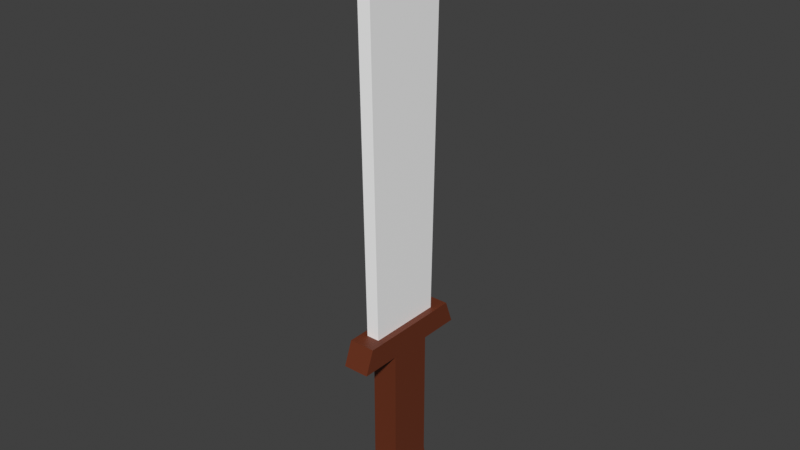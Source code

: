 # Source: Sword.blend  (saved by Blender 3.0.40; exported with 4.5.12 LTS)
import bpy
from mathutils import Matrix  # noqa: F401  (used for matrix-valued properties, if any)

bpy.ops.wm.read_factory_settings(use_empty=True)
scene = bpy.context.scene
scene.name = 'Scene'

# ---- collections
col_collection = bpy.data.collections.new('Collection'); scene.collection.children.link(col_collection)

# ---- materials (node trees are filled in below, after node groups)
mat_sword_mat1 = bpy.data.materials.new('Sword_Mat1')
mat_sword_mat1.use_transparent_shadow = False
mat_sword_mat2 = bpy.data.materials.new('Sword_Mat2')
mat_sword_mat2.use_transparent_shadow = False

# ---- material node trees
mat_sword_mat1.use_nodes = True; mat_sword_mat1.node_tree.nodes.clear()
_N = mat_sword_mat1.node_tree.nodes; _L = mat_sword_mat1.node_tree.links
n0 = _N.new('ShaderNodeBsdfPrincipled'); n0.name = 'Principled BSDF'; n0.location = (10, 300)
n0.distribution = 'GGX'
n0.subsurface_method = 'RANDOM_WALK_SKIN'
n0.inputs[0].default_value = (1.0, 1.0, 1.0, 1.0)
n0.inputs[3].default_value = 1.45
n0.inputs[27].default_value = (0.0, 0.0, 0.0, 1.0)
n0.inputs[28].default_value = 1.0
n1 = _N.new('ShaderNodeOutputMaterial'); n1.name = 'Material Output'; n1.location = (300, 300)
_L.new(n0.outputs[0], n1.inputs[0])
n1.is_active_output = True
mat_sword_mat2.use_nodes = True; mat_sword_mat2.node_tree.nodes.clear()
_N = mat_sword_mat2.node_tree.nodes; _L = mat_sword_mat2.node_tree.links
n0 = _N.new('ShaderNodeBsdfPrincipled'); n0.name = 'Principled BSDF'; n0.location = (10, 300)
n0.distribution = 'GGX'
n0.subsurface_method = 'RANDOM_WALK_SKIN'
n0.inputs[0].default_value = (0.1473, 0.03004, 0.00963, 1.0)
n0.inputs[3].default_value = 1.45
n0.inputs[27].default_value = (0.0, 0.0, 0.0, 1.0)
n0.inputs[28].default_value = 1.0
n1 = _N.new('ShaderNodeOutputMaterial'); n1.name = 'Material Output'; n1.location = (300, 300)
_L.new(n0.outputs[0], n1.inputs[0])
n1.is_active_output = True

# ---- world
world_world = bpy.data.worlds.new('World'); scene.world = world_world
world_world.use_nodes = True; world_world.node_tree.nodes.clear()
_N = world_world.node_tree.nodes; _L = world_world.node_tree.links
n0 = _N.new('ShaderNodeOutputWorld'); n0.name = 'World Output'; n0.location = (300, 300)
n1 = _N.new('ShaderNodeBackground'); n1.name = 'Background'; n1.location = (10, 300)
n1.inputs[0].default_value = (0.05088, 0.05088, 0.05088, 1.0)
_L.new(n1.outputs[0], n0.inputs[0])
n0.is_active_output = True
world_world.color = (0.05088, 0.05088, 0.05088)
world_world.use_sun_shadow = False
world_world.sun_shadow_jitter_overblur = 0.0

# ---- meshes
me_cube_001 = bpy.data.meshes.new('Cube.001')
me_cube_001.from_pydata([(-0.05629, -0.3665, 0.1188), (-0.05629, -0.4681, 0.06619), (-0.05629, -0.3665, -0.1181), (-0.05629, -0.4681, -0.06554), (-0.05629, -0.2791, 0.09477), (-0.05629, -0.2791, -0.09412), (-0.05629, 0.2304, 0.09477), (-0.05629, 0.2304, -0.09412), (-0.05629, 0.2831, 0.09477), (-0.05629, 0.2831, -0.09412), (-0.05629, 0.2831, 0.2678), (-0.05629, 0.2831, -0.2701), (-0.05629, 0.3841, 0.2295), (-0.05629, 0.3841, -0.2318), (-0.02814, 0.3841, 0.1646), (-0.02814, 0.3841, -0.164), (-0.02814, 1.834, 0.1912), (-0.02814, 1.834, -0.1905), (0.05629, -0.3665, 0.1188), (0.05629, -0.4681, 0.06619), (0.05629, -0.3665, -0.1181), (0.05629, -0.4681, -0.06554), (2.499e-08, -0.3665, 0.1188), (2.546e-08, -0.4681, 0.06619), (7.105e-09, -0.3665, -0.1181), (1.551e-08, -0.4681, -0.06554), (0.05629, -0.2791, 0.09477), (0.05629, -0.2791, -0.09412), (1.936e-08, -0.2791, 0.09477), (5.095e-09, -0.2791, -0.09412), (0.05629, 0.2304, 0.09477), (0.05629, 0.2304, -0.09412), (-2.916e-09, 0.2304, 0.09477), (-1.718e-08, 0.2304, -0.09412), (0.05629, 0.2831, 0.09477), (0.05629, 0.2831, -0.09412), (-5.222e-09, 0.2831, 0.09477), (-1.948e-08, 0.2831, -0.09412), (0.05629, 0.2831, 0.2678), (0.05629, 0.2831, -0.2701), (7.842e-09, 0.2831, 0.2678), (-3.277e-08, 0.2831, -0.2701), (0.05629, 0.3841, 0.2295), (0.05629, 0.3841, -0.2318), (5.339e-10, 0.3841, 0.2295), (-3.429e-08, 0.3841, -0.2318), (0.02814, 0.3841, 0.1646), (0.02814, 0.3841, -0.164), (-4.364e-09, 0.3841, 0.1646), (-2.917e-08, 0.3841, -0.164), (0.02814, 1.834, 0.1912), (0.02814, 1.834, -0.1905), (-6.575e-08, 1.834, 0.1912), (-9.456e-08, 1.834, -0.1905), (-9.192e-08, 2.103, 0.0003247)], [], [(24, 25, 3, 2), (2, 3, 1, 0), (2, 0, 4, 5), (25, 23, 1, 3), (0, 1, 23, 22), (0, 22, 28, 4), (24, 2, 5, 29), (7, 6, 8, 9), (5, 4, 6, 7), (29, 5, 7, 33), (33, 7, 9, 37), (6, 32, 36, 8), (41, 11, 13, 45), (9, 8, 10, 11), (37, 9, 11, 41), (8, 36, 40, 10), (45, 13, 15, 49), (10, 40, 44, 12), (11, 10, 12, 13), (12, 44, 48, 14), (13, 12, 14, 15), (53, 17, 54), (15, 14, 16, 17), (49, 15, 17, 53), (14, 48, 52, 16), (16, 52, 54), (17, 16, 54), (4, 28, 32, 6), (24, 20, 21, 25), (20, 18, 19, 21), (20, 27, 26, 18), (25, 21, 19, 23), (18, 22, 23, 19), (18, 26, 28, 22), (22, 28, 29, 24), (24, 29, 27, 20), (31, 35, 34, 30), (28, 32, 33, 29), (27, 31, 30, 26), (29, 33, 31, 27), (36, 40, 41, 37), (33, 37, 35, 31), (30, 34, 36, 32), (32, 36, 37, 33), (41, 45, 43, 39), (35, 39, 38, 34), (37, 41, 39, 35), (34, 38, 40, 36), (45, 49, 47, 43), (38, 42, 44, 40), (40, 44, 45, 41), (39, 43, 42, 38), (48, 52, 53, 49), (42, 46, 48, 44), (44, 48, 49, 45), (43, 47, 46, 42), (53, 54, 51), (47, 51, 50, 46), (49, 53, 51, 47), (46, 50, 52, 48), (50, 54, 52), (51, 54, 50), (26, 30, 32, 28)])
me_cube_001.polygons.foreach_set('material_index', [1, 1, 1, 1, 1, 1, 1, 1, 1, 1, 1, 1, 1, 1, 1, 1, 1, 1, 1, 1, 1, 0, 0, 0, 0, 0, 0, 1, 1, 1, 1, 1, 1, 1, 1, 1, 1, 1, 1, 1, 1, 1, 1, 1, 1, 1, 1, 1, 1, 1, 1, 1, 0, 1, 1, 1, 0, 0, 0, 0, 0, 0, 1])
_uv = me_cube_001.uv_layers.new(name='UVMap')
_uv.uv.foreach_set('vector', [0.375, 0.625, 0.625, 0.625, 0.625, 0.75, 0.375, 0.75, 0.375, 0.75, 0.625, 0.75, 0.625, 1.0, 0.375, 1.0, 0.375, 0.75, 0.375, 1.0, 0.375, 1.0, 0.375, 0.75, 0.625, 0.625, 0.875, 0.625, 0.875, 0.75, 0.625, 0.75, 0.375, 0.0, 0.625, 0.0, 0.625, 0.125, 0.375, 0.125, 0.375, 0.0, 0.375, 0.125, 0.375, 0.125, 0.375, 0.0, 0.375, 0.625, 0.375, 0.75, 0.375, 0.75, 0.375, 0.625, 0.375, 0.75, 0.375, 1.0, 0.375, 1.0, 0.375, 0.75, 0.375, 0.75, 0.375, 1.0, 0.375, 1.0, 0.375, 0.75, 0.375, 0.625, 0.375, 0.75, 0.375, 0.75, 0.375, 0.625, 0.375, 0.625, 0.375, 0.75, 0.375, 0.75, 0.375, 0.625, 0.375, 0.0, 0.375, 0.125, 0.375, 0.125, 0.375, 0.0, 0.375, 0.625, 0.375, 0.75, 0.375, 0.75, 0.375, 0.625, 0.375, 0.75, 0.375, 1.0, 0.375, 1.0, 0.375, 0.75, 0.375, 0.625, 0.375, 0.75, 0.375, 0.75, 0.375, 0.625, 0.375, 0.0, 0.375, 0.125, 0.375, 0.125, 0.375, 0.0, 0.375, 0.625, 0.375, 0.75, 0.375, 0.75, 0.375, 0.625, 0.375, 0.0, 0.375, 0.125, 0.375, 0.125, 0.375, 0.0, 0.375, 0.75, 0.375, 1.0, 0.375, 1.0, 0.375, 0.75, 0.375, 0.0, 0.375, 0.125, 0.375, 0.125, 0.375, 0.0, 0.375, 0.75, 0.375, 1.0, 0.375, 1.0, 0.375, 0.75, 0.375, 0.625, 0.375, 0.75, 0.375, 0.625, 0.375, 0.75, 0.375, 1.0, 0.375, 1.0, 0.375, 0.75, 0.375, 0.625, 0.375, 0.75, 0.375, 0.75, 0.375, 0.625, 0.375, 0.0, 0.375, 0.125, 0.375, 0.125, 0.375, 0.0, 0.375, 0.0, 0.375, 0.125, 0.375, 0.0, 0.375, 0.75, 0.375, 1.0, 0.375, 0.75, 0.375, 0.0, 0.375, 0.125, 0.375, 0.125, 0.375, 0.0, 0.375, 0.625, 0.375, 0.75, 0.625, 0.75, 0.625, 0.625, 0.375, 0.75, 0.375, 1.0, 0.625, 1.0, 0.625, 0.75, 0.375, 0.75, 0.375, 0.75, 0.375, 1.0, 0.375, 1.0, 0.625, 0.625, 0.625, 0.75, 0.875, 0.75, 0.875, 0.625, 0.375, 0.0, 0.375, 0.125, 0.625, 0.125, 0.625, 0.0, 0.375, 0.0, 0.375, 0.0, 0.375, 0.125, 0.375, 0.125, 0.0, 0.0, 0.0, 0.0, 0.0, 0.0, 0.0, 0.0, 0.375, 0.625, 0.375, 0.625, 0.375, 0.75, 0.375, 0.75, 0.375, 0.75, 0.375, 0.75, 0.375, 1.0, 0.375, 1.0, 0.0, 0.0, 0.0, 0.0, 0.0, 0.0, 0.0, 0.0, 0.375, 0.75, 0.375, 0.75, 0.375, 1.0, 0.375, 1.0, 0.375, 0.625, 0.375, 0.625, 0.375, 0.75, 0.375, 0.75, 0.0, 0.0, 0.0, 0.0, 0.0, 0.0, 0.0, 0.0, 0.375, 0.625, 0.375, 0.625, 0.375, 0.75, 0.375, 0.75, 0.375, 0.0, 0.375, 0.0, 0.375, 0.125, 0.375, 0.125, 0.0, 0.0, 0.0, 0.0, 0.0, 0.0, 0.0, 0.0, 0.375, 0.625, 0.375, 0.625, 0.375, 0.75, 0.375, 0.75, 0.375, 0.75, 0.375, 0.75, 0.375, 1.0, 0.375, 1.0, 0.375, 0.625, 0.375, 0.625, 0.375, 0.75, 0.375, 0.75, 0.375, 0.0, 0.375, 0.0, 0.375, 0.125, 0.375, 0.125, 0.375, 0.625, 0.375, 0.625, 0.375, 0.75, 0.375, 0.75, 0.375, 0.0, 0.375, 0.0, 0.375, 0.125, 0.375, 0.125, 0.0, 0.0, 0.0, 0.0, 0.0, 0.0, 0.0, 0.0, 0.375, 0.75, 0.375, 0.75, 0.375, 1.0, 0.375, 1.0, 0.0, 0.0, 0.0, 0.0, 0.0, 0.0, 0.0, 0.0, 0.375, 0.0, 0.375, 0.0, 0.375, 0.125, 0.375, 0.125, 0.0, 0.0, 0.0, 0.0, 0.0, 0.0, 0.0, 0.0, 0.375, 0.75, 0.375, 0.75, 0.375, 1.0, 0.375, 1.0, 0.375, 0.625, 0.375, 0.625, 0.375, 0.75, 0.375, 0.75, 0.375, 0.75, 0.375, 1.0, 0.375, 1.0, 0.375, 0.625, 0.375, 0.625, 0.375, 0.75, 0.375, 0.75, 0.375, 0.0, 0.375, 0.0, 0.375, 0.125, 0.375, 0.125, 0.375, 0.0, 0.375, 0.0, 0.375, 0.125, 0.375, 0.75, 0.375, 0.75, 0.375, 1.0, 0.375, 0.0, 0.375, 0.0, 0.375, 0.125, 0.375, 0.125])
me_cube_001.materials.append(mat_sword_mat1)
me_cube_001.materials.append(mat_sword_mat2)
me_cube_001.use_remesh_fix_poles = True
me_cube_001.use_remesh_preserve_attributes = False
me_cube_001.update()

# ---- objects
ob_cube = bpy.data.objects.new('Cube', me_cube_001)

# ---- transforms, parenting, visibility, modifiers, constraints
ob_cube.location = (0.0, 0.0, 0.0)
ob_cube.rotation_euler = (1.571, 0.0, 0.0)

# ---- collection membership
col_collection.objects.link(ob_cube)

# ---- scene / render settings (as saved in the file)
scene.frame_start = 1; scene.frame_end = 250; scene.frame_set(22)
scene.render.engine = 'BLENDER_EEVEE_NEXT'
scene.cycles.sampling_pattern = 'TABULATED_SOBOL'
scene.cycles.use_light_tree = False
scene.view_settings.view_transform = 'Standard'
bpy.context.view_layer.update()

# ---- added for rendering (the .blend has no active camera and no usable light): camera, sun
cam_auto = bpy.data.cameras.new('AutoCamera')
cam_auto.lens = 50.0
cam_auto.sensor_width = 36.0
cam_auto.clip_end = 1000.0
ob_auto_camera = bpy.data.objects.new('AutoCamera', cam_auto)
scene.collection.objects.link(ob_auto_camera)
ob_auto_camera.location = (2.43299, -2.91843, 2.76407)
ob_auto_camera.rotation_euler = (1.09748, -7.21219e-08, 0.694738)
scene.camera = ob_auto_camera
light_auto_sun = bpy.data.lights.new('AutoSun', 'SUN')
light_auto_sun.energy = 3.0
light_auto_sun.angle = 0.0523599
ob_auto_sun = bpy.data.objects.new('AutoSun', light_auto_sun)
scene.collection.objects.link(ob_auto_sun)
ob_auto_sun.rotation_euler = (0.872665, 0.174533, 0.523599)
bpy.context.view_layer.update()
